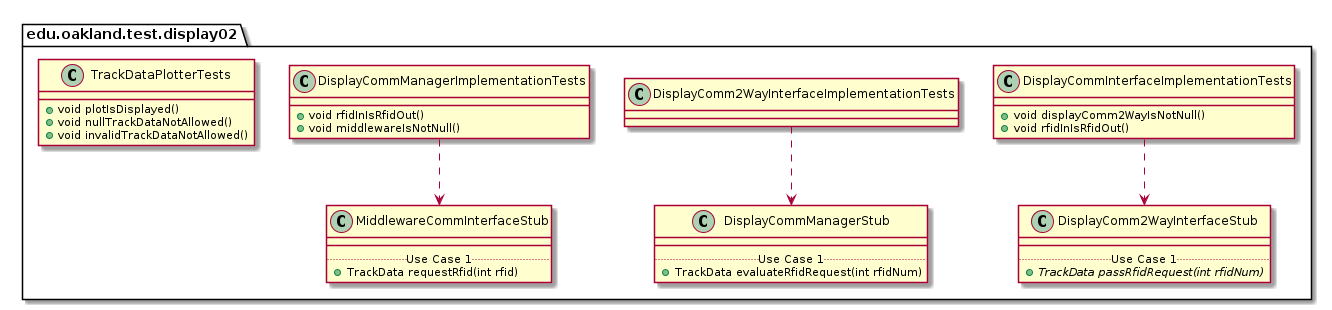

The diagram above was rendered by PlantUML. Its source (embedded in the PNG):
@startuml Display02TestPackage_InternalDependencies

package edu.oakland.test.display02 {
    
}


package edu.oakland.test.display02 {
    class DisplayCommInterfaceImplementationTests {
        + void displayComm2WayIsNotNull()
        + void rfidInIsRfidOut()

    }
}



package edu.oakland.test.display02 {
    class DisplayComm2WayInterfaceStub {
        __
        .. Use Case 1 ..
        {abstract} + TrackData passRfidRequest(int rfidNum)
    }
}

DisplayCommInterfaceImplementationTests ..> DisplayComm2WayInterfaceStub

package edu.oakland.test.display02 {
    class DisplayComm2WayInterfaceImplementationTests {

    }
}



package edu.oakland.test.display02 {
    class DisplayCommManagerStub {
        __
        .. Use Case 1 ..
        + TrackData evaluateRfidRequest(int rfidNum)
    }
}

DisplayComm2WayInterfaceImplementationTests ..> DisplayCommManagerStub

package edu.oakland.test.display02 {
    class DisplayCommManagerImplementationTests {
        + void rfidInIsRfidOut()
        + void middlewareIsNotNull()
    }
}



package edu.oakland.test.display02 {
    class MiddlewareCommInterfaceStub {
        __
        .. Use Case 1 ..
        + TrackData requestRfid(int rfid)
    }
}

DisplayCommManagerImplementationTests ..> MiddlewareCommInterfaceStub

package edu.oakland.test.display02 {
    class TrackDataPlotterTests {
        + void plotIsDisplayed()
        + void nullTrackDataNotAllowed()
        + void invalidTrackDataNotAllowed()
    }
}


@enduml